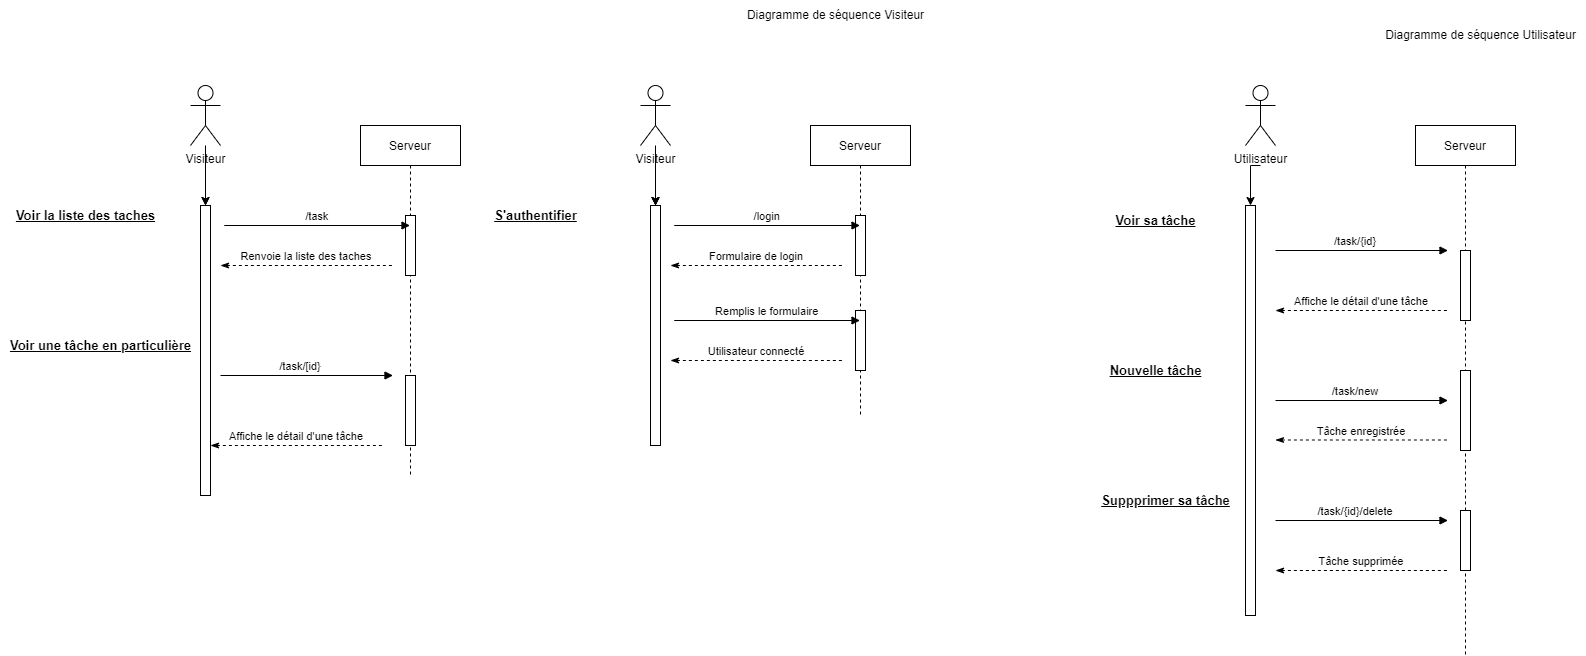

The diagram above was exported from draw.io. Its source (the exported page's mxGraphModel, read from the mxfile embedded in the PNG):
<mxGraphModel dx="4062" dy="3126" grid="1" gridSize="10" guides="1" tooltips="1" connect="1" arrows="1" fold="1" page="1" pageScale="1" pageWidth="2000" pageHeight="2000" math="0" shadow="0">
  <root>
    <mxCell id="0" />
    <mxCell id="1" parent="0" />
    <mxCell id="ndl5kY9wikQqZPFf_1pC-1" value="Diagramme de séquence Utilisateur" style="text;html=1;align=center;verticalAlign=middle;resizable=0;points=[];autosize=1;" parent="1" vertex="1">
      <mxGeometry x="435" y="20" width="210" height="20" as="geometry" />
    </mxCell>
    <mxCell id="Duq8c-DQtjMXwfVreeKE-1" value="Serveur" style="shape=umlLifeline;perimeter=lifelinePerimeter;container=1;collapsible=0;recursiveResize=0;rounded=0;shadow=0;strokeWidth=1;fillColor=default;strokeColor=default;fontColor=default;" parent="1" vertex="1">
      <mxGeometry x="475" y="120" width="100" height="530" as="geometry" />
    </mxCell>
    <mxCell id="Duq8c-DQtjMXwfVreeKE-3" value="" style="points=[];perimeter=orthogonalPerimeter;rounded=0;shadow=0;strokeWidth=1;fillColor=default;strokeColor=default;fontColor=default;" parent="Duq8c-DQtjMXwfVreeKE-1" vertex="1">
      <mxGeometry x="45" y="385" width="10" height="60" as="geometry" />
    </mxCell>
    <mxCell id="Duq8c-DQtjMXwfVreeKE-10" value="" style="points=[];perimeter=orthogonalPerimeter;rounded=0;shadow=0;strokeWidth=1;fillColor=default;strokeColor=default;fontColor=default;" parent="Duq8c-DQtjMXwfVreeKE-1" vertex="1">
      <mxGeometry x="45" y="245" width="10" height="80" as="geometry" />
    </mxCell>
    <mxCell id="Duq8c-DQtjMXwfVreeKE-11" value="" style="points=[];perimeter=orthogonalPerimeter;rounded=0;shadow=0;strokeWidth=1;fillColor=default;strokeColor=default;fontColor=default;" parent="Duq8c-DQtjMXwfVreeKE-1" vertex="1">
      <mxGeometry x="45" y="125" width="10" height="70" as="geometry" />
    </mxCell>
    <mxCell id="Duq8c-DQtjMXwfVreeKE-12" value="/task/{id}" style="verticalAlign=bottom;endArrow=block;shadow=0;strokeWidth=1;entryX=-0.3;entryY=0.113;entryDx=0;entryDy=0;entryPerimeter=0;" parent="Duq8c-DQtjMXwfVreeKE-1" edge="1">
      <mxGeometry x="-0.0725" relative="1" as="geometry">
        <mxPoint x="-140" y="125" as="sourcePoint" />
        <mxPoint x="32.5" y="125" as="targetPoint" />
        <mxPoint as="offset" />
      </mxGeometry>
    </mxCell>
    <mxCell id="Duq8c-DQtjMXwfVreeKE-13" value="Affiche le détail d'une tâche" style="verticalAlign=bottom;endArrow=none;shadow=0;strokeWidth=1;entryX=-0.3;entryY=0.113;entryDx=0;entryDy=0;entryPerimeter=0;startArrow=classicThin;startFill=1;endFill=0;dashed=1;labelBackgroundColor=default;fontColor=default;" parent="Duq8c-DQtjMXwfVreeKE-1" edge="1">
      <mxGeometry relative="1" as="geometry">
        <mxPoint x="-140" y="185" as="sourcePoint" />
        <mxPoint x="32.5" y="185" as="targetPoint" />
      </mxGeometry>
    </mxCell>
    <mxCell id="Duq8c-DQtjMXwfVreeKE-14" value="Voir sa tâche" style="text;html=1;align=center;verticalAlign=middle;resizable=0;points=[];autosize=1;fontStyle=5;fontSize=13;" parent="Duq8c-DQtjMXwfVreeKE-1" vertex="1">
      <mxGeometry x="-310" y="80" width="100" height="30" as="geometry" />
    </mxCell>
    <mxCell id="Duq8c-DQtjMXwfVreeKE-15" value="Nouvelle tâche" style="text;html=1;align=center;verticalAlign=middle;resizable=0;points=[];autosize=1;fontStyle=5;fontSize=13;" parent="Duq8c-DQtjMXwfVreeKE-1" vertex="1">
      <mxGeometry x="-320" y="230" width="120" height="30" as="geometry" />
    </mxCell>
    <mxCell id="Duq8c-DQtjMXwfVreeKE-16" value="/task/new" style="verticalAlign=bottom;endArrow=block;shadow=0;strokeWidth=1;entryX=-0.3;entryY=0.113;entryDx=0;entryDy=0;entryPerimeter=0;strokeColor=default;labelBackgroundColor=default;fontColor=default;" parent="Duq8c-DQtjMXwfVreeKE-1" edge="1">
      <mxGeometry x="-0.0725" relative="1" as="geometry">
        <mxPoint x="-140" y="275" as="sourcePoint" />
        <mxPoint x="32.5" y="275" as="targetPoint" />
        <mxPoint as="offset" />
      </mxGeometry>
    </mxCell>
    <mxCell id="Duq8c-DQtjMXwfVreeKE-17" value="Tâche enregistrée" style="verticalAlign=bottom;endArrow=none;shadow=0;strokeWidth=1;entryX=-0.3;entryY=0.113;entryDx=0;entryDy=0;entryPerimeter=0;startArrow=classicThin;startFill=1;endFill=0;dashed=1;" parent="Duq8c-DQtjMXwfVreeKE-1" edge="1">
      <mxGeometry relative="1" as="geometry">
        <mxPoint x="-140" y="314.5" as="sourcePoint" />
        <mxPoint x="32.5" y="314.5" as="targetPoint" />
      </mxGeometry>
    </mxCell>
    <mxCell id="Duq8c-DQtjMXwfVreeKE-18" value="Suppprimer sa tâche" style="text;html=1;align=center;verticalAlign=middle;resizable=0;points=[];autosize=1;fontStyle=5;fontSize=13;" parent="Duq8c-DQtjMXwfVreeKE-1" vertex="1">
      <mxGeometry x="-325" y="360" width="150" height="30" as="geometry" />
    </mxCell>
    <mxCell id="Duq8c-DQtjMXwfVreeKE-19" value="Tâche supprimée" style="verticalAlign=bottom;endArrow=none;shadow=0;strokeWidth=1;entryX=-0.3;entryY=0.113;entryDx=0;entryDy=0;entryPerimeter=0;startArrow=classicThin;startFill=1;endFill=0;dashed=1;" parent="Duq8c-DQtjMXwfVreeKE-1" edge="1">
      <mxGeometry relative="1" as="geometry">
        <mxPoint x="-140" y="445" as="sourcePoint" />
        <mxPoint x="32.5" y="445" as="targetPoint" />
      </mxGeometry>
    </mxCell>
    <mxCell id="Duq8c-DQtjMXwfVreeKE-20" value="/task/{id}/delete" style="verticalAlign=bottom;endArrow=block;shadow=0;strokeWidth=1;entryX=-0.3;entryY=0.113;entryDx=0;entryDy=0;entryPerimeter=0;strokeColor=default;labelBackgroundColor=default;fontColor=default;" parent="Duq8c-DQtjMXwfVreeKE-1" edge="1">
      <mxGeometry x="-0.0725" relative="1" as="geometry">
        <mxPoint x="-140" y="395" as="sourcePoint" />
        <mxPoint x="32.5" y="395" as="targetPoint" />
        <mxPoint as="offset" />
      </mxGeometry>
    </mxCell>
    <mxCell id="Duq8c-DQtjMXwfVreeKE-5" value="" style="edgeStyle=orthogonalEdgeStyle;rounded=0;orthogonalLoop=1;jettySize=auto;html=1;" parent="1" target="Duq8c-DQtjMXwfVreeKE-9" edge="1">
      <mxGeometry relative="1" as="geometry">
        <mxPoint x="320" y="160" as="sourcePoint" />
        <Array as="points">
          <mxPoint x="310" y="160" />
        </Array>
      </mxGeometry>
    </mxCell>
    <mxCell id="Duq8c-DQtjMXwfVreeKE-6" value="Utilisateur" style="shape=umlActor;verticalLabelPosition=bottom;verticalAlign=top;html=1;outlineConnect=0;" parent="1" vertex="1">
      <mxGeometry x="305" y="80" width="30" height="60" as="geometry" />
    </mxCell>
    <mxCell id="Duq8c-DQtjMXwfVreeKE-9" value="" style="points=[];perimeter=orthogonalPerimeter;rounded=0;shadow=0;strokeWidth=1;" parent="1" vertex="1">
      <mxGeometry x="305" y="200" width="10" height="410" as="geometry" />
    </mxCell>
    <mxCell id="Duq8c-DQtjMXwfVreeKE-21" value="Serveur" style="shape=umlLifeline;perimeter=lifelinePerimeter;container=1;collapsible=0;recursiveResize=0;rounded=0;shadow=0;strokeWidth=1;fillColor=default;strokeColor=default;fontColor=default;" parent="1" vertex="1">
      <mxGeometry x="-130" y="120" width="100" height="290" as="geometry" />
    </mxCell>
    <mxCell id="Duq8c-DQtjMXwfVreeKE-25" value="" style="edgeStyle=orthogonalEdgeStyle;rounded=0;orthogonalLoop=1;jettySize=auto;html=1;" parent="1" target="Duq8c-DQtjMXwfVreeKE-29" edge="1">
      <mxGeometry relative="1" as="geometry">
        <mxPoint x="-285" y="160" as="sourcePoint" />
      </mxGeometry>
    </mxCell>
    <mxCell id="Duq8c-DQtjMXwfVreeKE-41" value="" style="edgeStyle=orthogonalEdgeStyle;rounded=0;orthogonalLoop=1;jettySize=auto;html=1;" parent="1" target="Duq8c-DQtjMXwfVreeKE-29" edge="1">
      <mxGeometry relative="1" as="geometry">
        <mxPoint x="-285" y="170" as="sourcePoint" />
      </mxGeometry>
    </mxCell>
    <mxCell id="oHx0iI1-rrRQPDGrBcYI-1" value="" style="edgeStyle=orthogonalEdgeStyle;rounded=0;orthogonalLoop=1;jettySize=auto;html=1;" edge="1" parent="1" source="Duq8c-DQtjMXwfVreeKE-26" target="Duq8c-DQtjMXwfVreeKE-29">
      <mxGeometry relative="1" as="geometry" />
    </mxCell>
    <mxCell id="Duq8c-DQtjMXwfVreeKE-26" value="Visiteur" style="shape=umlActor;verticalLabelPosition=bottom;verticalAlign=top;html=1;outlineConnect=0;" parent="1" vertex="1">
      <mxGeometry x="-300" y="80" width="30" height="60" as="geometry" />
    </mxCell>
    <mxCell id="Duq8c-DQtjMXwfVreeKE-28" value="S'authentifier" style="text;html=1;align=center;verticalAlign=middle;resizable=0;points=[];autosize=1;fontStyle=5;fontSize=13;" parent="1" vertex="1">
      <mxGeometry x="-450" y="200" width="90" height="20" as="geometry" />
    </mxCell>
    <mxCell id="Duq8c-DQtjMXwfVreeKE-29" value="" style="points=[];perimeter=orthogonalPerimeter;rounded=0;shadow=0;strokeWidth=1;" parent="1" vertex="1">
      <mxGeometry x="-290" y="200" width="10" height="240" as="geometry" />
    </mxCell>
    <mxCell id="oHx0iI1-rrRQPDGrBcYI-2" value="" style="points=[];perimeter=orthogonalPerimeter;rounded=0;shadow=0;strokeWidth=1;fillColor=default;strokeColor=default;fontColor=default;" vertex="1" parent="1">
      <mxGeometry x="-85" y="210" width="10" height="60" as="geometry" />
    </mxCell>
    <mxCell id="oHx0iI1-rrRQPDGrBcYI-3" value="Formulaire de login" style="verticalAlign=bottom;endArrow=none;shadow=0;strokeWidth=1;entryX=-0.3;entryY=0.113;entryDx=0;entryDy=0;entryPerimeter=0;startArrow=classicThin;startFill=1;endFill=0;dashed=1;labelBackgroundColor=default;fontColor=default;strokeColor=default;" edge="1" parent="1">
      <mxGeometry relative="1" as="geometry">
        <mxPoint x="-270" y="260" as="sourcePoint" />
        <mxPoint x="-97.5" y="260" as="targetPoint" />
      </mxGeometry>
    </mxCell>
    <mxCell id="oHx0iI1-rrRQPDGrBcYI-4" value="/login" style="verticalAlign=bottom;endArrow=block;shadow=0;strokeWidth=1;strokeColor=default;labelBackgroundColor=default;fontColor=default;" edge="1" parent="1">
      <mxGeometry relative="1" as="geometry">
        <mxPoint x="-266.25" y="220" as="sourcePoint" />
        <mxPoint x="-80.5" y="220" as="targetPoint" />
      </mxGeometry>
    </mxCell>
    <mxCell id="oHx0iI1-rrRQPDGrBcYI-5" value="" style="points=[];perimeter=orthogonalPerimeter;rounded=0;shadow=0;strokeWidth=1;fillColor=default;strokeColor=default;fontColor=default;" vertex="1" parent="1">
      <mxGeometry x="-85" y="305" width="10" height="60" as="geometry" />
    </mxCell>
    <mxCell id="oHx0iI1-rrRQPDGrBcYI-6" value="Utilisateur connecté" style="verticalAlign=bottom;endArrow=none;shadow=0;strokeWidth=1;entryX=-0.3;entryY=0.113;entryDx=0;entryDy=0;entryPerimeter=0;startArrow=classicThin;startFill=1;endFill=0;dashed=1;labelBackgroundColor=default;fontColor=default;strokeColor=default;" edge="1" parent="1">
      <mxGeometry relative="1" as="geometry">
        <mxPoint x="-270" y="355" as="sourcePoint" />
        <mxPoint x="-97.5" y="355" as="targetPoint" />
      </mxGeometry>
    </mxCell>
    <mxCell id="oHx0iI1-rrRQPDGrBcYI-7" value="Remplis le formulaire" style="verticalAlign=bottom;endArrow=block;shadow=0;strokeWidth=1;strokeColor=default;labelBackgroundColor=default;fontColor=default;" edge="1" parent="1">
      <mxGeometry relative="1" as="geometry">
        <mxPoint x="-266.25" y="315" as="sourcePoint" />
        <mxPoint x="-80.5" y="315" as="targetPoint" />
      </mxGeometry>
    </mxCell>
    <mxCell id="oHx0iI1-rrRQPDGrBcYI-10" value="Serveur" style="shape=umlLifeline;perimeter=lifelinePerimeter;container=1;collapsible=0;recursiveResize=0;rounded=0;shadow=0;strokeWidth=1;fillColor=default;strokeColor=default;fontColor=default;" vertex="1" parent="1">
      <mxGeometry x="-580" y="120" width="100" height="350" as="geometry" />
    </mxCell>
    <mxCell id="oHx0iI1-rrRQPDGrBcYI-11" value="" style="points=[];perimeter=orthogonalPerimeter;rounded=0;shadow=0;strokeWidth=1;fillColor=default;strokeColor=default;fontColor=default;" vertex="1" parent="oHx0iI1-rrRQPDGrBcYI-10">
      <mxGeometry x="45" y="90" width="10" height="60" as="geometry" />
    </mxCell>
    <mxCell id="oHx0iI1-rrRQPDGrBcYI-12" value="Renvoie la liste des taches" style="verticalAlign=bottom;endArrow=none;shadow=0;strokeWidth=1;entryX=-0.3;entryY=0.113;entryDx=0;entryDy=0;entryPerimeter=0;startArrow=classicThin;startFill=1;endFill=0;dashed=1;labelBackgroundColor=default;fontColor=default;strokeColor=default;" edge="1" parent="oHx0iI1-rrRQPDGrBcYI-10">
      <mxGeometry relative="1" as="geometry">
        <mxPoint x="-140" y="140" as="sourcePoint" />
        <mxPoint x="32.5" y="140" as="targetPoint" />
      </mxGeometry>
    </mxCell>
    <mxCell id="oHx0iI1-rrRQPDGrBcYI-13" value="" style="edgeStyle=orthogonalEdgeStyle;rounded=0;orthogonalLoop=1;jettySize=auto;html=1;" edge="1" parent="1" target="oHx0iI1-rrRQPDGrBcYI-18">
      <mxGeometry relative="1" as="geometry">
        <mxPoint x="-735" y="160" as="sourcePoint" />
      </mxGeometry>
    </mxCell>
    <mxCell id="oHx0iI1-rrRQPDGrBcYI-14" value="" style="edgeStyle=orthogonalEdgeStyle;rounded=0;orthogonalLoop=1;jettySize=auto;html=1;" edge="1" parent="1" source="oHx0iI1-rrRQPDGrBcYI-15" target="oHx0iI1-rrRQPDGrBcYI-18">
      <mxGeometry relative="1" as="geometry" />
    </mxCell>
    <mxCell id="oHx0iI1-rrRQPDGrBcYI-15" value="Visiteur" style="shape=umlActor;verticalLabelPosition=bottom;verticalAlign=top;html=1;outlineConnect=0;" vertex="1" parent="1">
      <mxGeometry x="-750" y="80" width="30" height="60" as="geometry" />
    </mxCell>
    <mxCell id="oHx0iI1-rrRQPDGrBcYI-16" value="/task" style="verticalAlign=bottom;endArrow=block;shadow=0;strokeWidth=1;strokeColor=default;labelBackgroundColor=default;fontColor=default;" edge="1" parent="1" target="oHx0iI1-rrRQPDGrBcYI-10">
      <mxGeometry relative="1" as="geometry">
        <mxPoint x="-716.25" y="220" as="sourcePoint" />
        <mxPoint x="-543.75" y="220" as="targetPoint" />
      </mxGeometry>
    </mxCell>
    <mxCell id="oHx0iI1-rrRQPDGrBcYI-17" value="Voir la liste des taches" style="text;html=1;align=center;verticalAlign=middle;resizable=0;points=[];autosize=1;fontStyle=5;fontSize=13;" vertex="1" parent="1">
      <mxGeometry x="-935" y="195" width="160" height="30" as="geometry" />
    </mxCell>
    <mxCell id="oHx0iI1-rrRQPDGrBcYI-18" value="" style="points=[];perimeter=orthogonalPerimeter;rounded=0;shadow=0;strokeWidth=1;" vertex="1" parent="1">
      <mxGeometry x="-740" y="200" width="10" height="290" as="geometry" />
    </mxCell>
    <mxCell id="oHx0iI1-rrRQPDGrBcYI-19" value="" style="points=[];perimeter=orthogonalPerimeter;rounded=0;shadow=0;strokeWidth=1;fillColor=default;strokeColor=default;fontColor=default;" vertex="1" parent="1">
      <mxGeometry x="-535" y="370" width="10" height="70" as="geometry" />
    </mxCell>
    <mxCell id="oHx0iI1-rrRQPDGrBcYI-20" value="/task/[id}" style="verticalAlign=bottom;endArrow=block;shadow=0;strokeWidth=1;entryX=-0.3;entryY=0.113;entryDx=0;entryDy=0;entryPerimeter=0;" edge="1" parent="1">
      <mxGeometry x="-0.0725" relative="1" as="geometry">
        <mxPoint x="-720" y="370" as="sourcePoint" />
        <mxPoint x="-547.5" y="370" as="targetPoint" />
        <mxPoint as="offset" />
      </mxGeometry>
    </mxCell>
    <mxCell id="oHx0iI1-rrRQPDGrBcYI-21" value="Affiche le détail d'une tâche" style="verticalAlign=bottom;endArrow=none;shadow=0;strokeWidth=1;entryX=-0.3;entryY=0.113;entryDx=0;entryDy=0;entryPerimeter=0;startArrow=classicThin;startFill=1;endFill=0;dashed=1;labelBackgroundColor=default;fontColor=default;" edge="1" parent="1">
      <mxGeometry relative="1" as="geometry">
        <mxPoint x="-730" y="440" as="sourcePoint" />
        <mxPoint x="-557.5" y="440" as="targetPoint" />
      </mxGeometry>
    </mxCell>
    <mxCell id="oHx0iI1-rrRQPDGrBcYI-22" value="Voir une tâche en particulière" style="text;html=1;align=center;verticalAlign=middle;resizable=0;points=[];autosize=1;fontStyle=5;fontSize=13;" vertex="1" parent="1">
      <mxGeometry x="-940" y="325" width="200" height="30" as="geometry" />
    </mxCell>
    <mxCell id="oHx0iI1-rrRQPDGrBcYI-23" value="Diagramme de séquence Visiteur" style="text;html=1;align=center;verticalAlign=middle;resizable=0;points=[];autosize=1;" vertex="1" parent="1">
      <mxGeometry x="-205" y="-5" width="200" height="30" as="geometry" />
    </mxCell>
  </root>
</mxGraphModel>